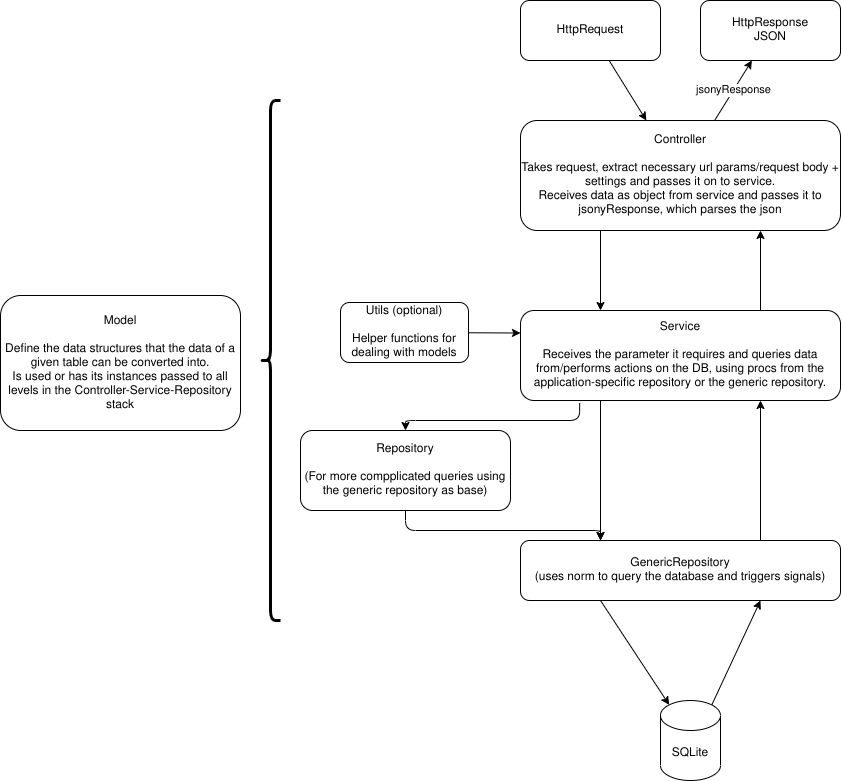

The diagram above was exported from draw.io. Its source (the exported page's mxGraphModel, read from the mxfile embedded in the PNG):
<mxGraphModel dx="1925" dy="789" grid="1" gridSize="10" guides="1" tooltips="1" connect="1" arrows="1" fold="1" page="1" pageScale="1" pageWidth="827" pageHeight="1169" background="#ffffff" math="0" shadow="0">
  <root>
    <mxCell id="0" />
    <mxCell id="1" parent="0" />
    <mxCell id="9" value="" style="edgeStyle=none;html=1;" edge="1" parent="1" source="2" target="4">
      <mxGeometry relative="1" as="geometry" />
    </mxCell>
    <mxCell id="2" value="HttpRequest" style="rounded=1;whiteSpace=wrap;html=1;" vertex="1" parent="1">
      <mxGeometry x="510" y="40" width="140" height="60" as="geometry" />
    </mxCell>
    <mxCell id="3" value="HttpResponse&lt;br&gt;JSON" style="rounded=1;whiteSpace=wrap;html=1;" vertex="1" parent="1">
      <mxGeometry x="690" y="40" width="140" height="60" as="geometry" />
    </mxCell>
    <mxCell id="10" value="jsonyResponse" style="edgeStyle=none;html=1;" edge="1" parent="1" source="4" target="3">
      <mxGeometry relative="1" as="geometry" />
    </mxCell>
    <mxCell id="11" style="edgeStyle=none;html=1;exitX=0.25;exitY=1;exitDx=0;exitDy=0;entryX=0.25;entryY=0;entryDx=0;entryDy=0;" edge="1" parent="1" source="4" target="6">
      <mxGeometry relative="1" as="geometry" />
    </mxCell>
    <mxCell id="4" value="Controller&lt;br&gt;&lt;br&gt;Takes request, extract necessary url params/request body + settings and passes it on to service.&lt;br&gt;Receives data as object from service and passes it to jsonyResponse, which parses the json" style="rounded=1;whiteSpace=wrap;html=1;" vertex="1" parent="1">
      <mxGeometry x="510" y="160" width="320" height="110" as="geometry" />
    </mxCell>
    <mxCell id="13" style="edgeStyle=none;html=1;exitX=0.185;exitY=1.027;exitDx=0;exitDy=0;entryX=0.5;entryY=0;entryDx=0;entryDy=0;exitPerimeter=0;" edge="1" parent="1" source="6" target="8">
      <mxGeometry relative="1" as="geometry">
        <Array as="points">
          <mxPoint x="569" y="460" />
          <mxPoint x="395" y="460" />
        </Array>
      </mxGeometry>
    </mxCell>
    <mxCell id="15" style="edgeStyle=none;html=1;exitX=0.25;exitY=1;exitDx=0;exitDy=0;" edge="1" parent="1" source="6">
      <mxGeometry relative="1" as="geometry">
        <mxPoint x="590" y="580" as="targetPoint" />
      </mxGeometry>
    </mxCell>
    <mxCell id="19" style="edgeStyle=none;html=1;exitX=0.75;exitY=0;exitDx=0;exitDy=0;entryX=0.75;entryY=1;entryDx=0;entryDy=0;" edge="1" parent="1" source="6" target="4">
      <mxGeometry relative="1" as="geometry" />
    </mxCell>
    <mxCell id="6" value="Service&lt;br&gt;&lt;br&gt;Receives the parameter it requires and queries data from/performs actions on the DB, using procs from the application-specific repository or the generic repository." style="rounded=1;whiteSpace=wrap;html=1;" vertex="1" parent="1">
      <mxGeometry x="510" y="350" width="320" height="90" as="geometry" />
    </mxCell>
    <mxCell id="16" style="edgeStyle=none;html=1;exitX=0.75;exitY=0;exitDx=0;exitDy=0;entryX=0.75;entryY=1;entryDx=0;entryDy=0;" edge="1" parent="1" source="7" target="6">
      <mxGeometry relative="1" as="geometry" />
    </mxCell>
    <mxCell id="20" style="edgeStyle=none;html=1;exitX=0.25;exitY=1;exitDx=0;exitDy=0;entryX=0.145;entryY=0;entryDx=0;entryDy=4.35;entryPerimeter=0;" edge="1" parent="1" source="7" target="17">
      <mxGeometry relative="1" as="geometry" />
    </mxCell>
    <mxCell id="7" value="GenericRepository&lt;br&gt;(uses norm to query the database and triggers signals)" style="rounded=1;whiteSpace=wrap;html=1;" vertex="1" parent="1">
      <mxGeometry x="510" y="580" width="320" height="60" as="geometry" />
    </mxCell>
    <mxCell id="14" style="edgeStyle=none;html=1;exitX=0.5;exitY=1;exitDx=0;exitDy=0;entryX=0.25;entryY=0;entryDx=0;entryDy=0;" edge="1" parent="1" source="8" target="7">
      <mxGeometry relative="1" as="geometry">
        <Array as="points">
          <mxPoint x="395" y="570" />
          <mxPoint x="590" y="570" />
        </Array>
      </mxGeometry>
    </mxCell>
    <mxCell id="8" value="Repository&lt;br&gt;&lt;br&gt;(For more compplicated queries using the generic repository as base)" style="rounded=1;whiteSpace=wrap;html=1;" vertex="1" parent="1">
      <mxGeometry x="290" y="470" width="210" height="80" as="geometry" />
    </mxCell>
    <mxCell id="21" style="edgeStyle=none;html=1;exitX=0.855;exitY=0;exitDx=0;exitDy=4.35;exitPerimeter=0;entryX=0.75;entryY=1;entryDx=0;entryDy=0;" edge="1" parent="1" source="17" target="7">
      <mxGeometry relative="1" as="geometry" />
    </mxCell>
    <mxCell id="17" value="SQLite" style="shape=cylinder3;whiteSpace=wrap;html=1;boundedLbl=1;backgroundOutline=1;size=15;" vertex="1" parent="1">
      <mxGeometry x="650" y="740" width="60" height="80" as="geometry" />
    </mxCell>
    <mxCell id="30" style="edgeStyle=none;html=1;entryX=0;entryY=0.25;entryDx=0;entryDy=0;" edge="1" parent="1" source="27" target="6">
      <mxGeometry relative="1" as="geometry" />
    </mxCell>
    <mxCell id="27" value="Utils (optional)&lt;br&gt;&lt;br&gt;Helper functions for dealing with models" style="rounded=1;whiteSpace=wrap;html=1;" vertex="1" parent="1">
      <mxGeometry x="330" y="342" width="128" height="60" as="geometry" />
    </mxCell>
    <mxCell id="28" value="Model&lt;br&gt;&lt;br&gt;Define the data structures that the data of a given table can be converted into.&lt;br&gt;Is used or has its instances passed to all levels in the Controller-Service-Repository stack" style="rounded=1;whiteSpace=wrap;html=1;" vertex="1" parent="1">
      <mxGeometry x="-10" y="335" width="240" height="135" as="geometry" />
    </mxCell>
    <mxCell id="34" value="" style="shape=curlyBracket;whiteSpace=wrap;html=1;rounded=1;strokeWidth=3;" vertex="1" parent="1">
      <mxGeometry x="250" y="140" width="20" height="520" as="geometry" />
    </mxCell>
  </root>
</mxGraphModel>